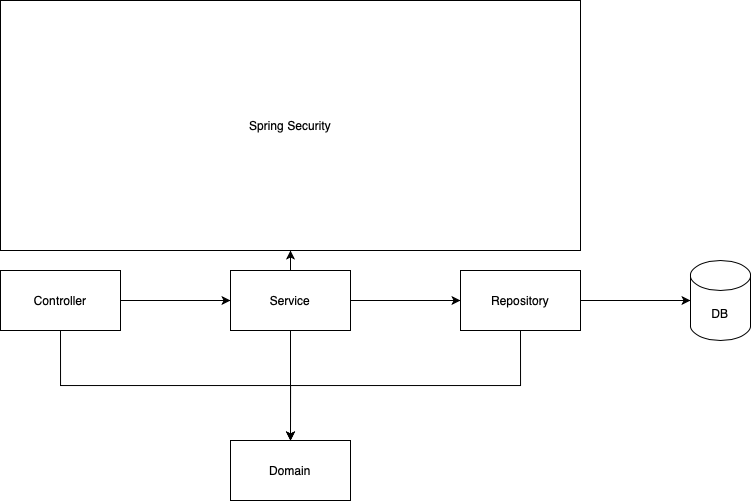

The diagram above was exported from draw.io. Its source (the exported page's mxGraphModel, read from the mxfile embedded in the PNG):
<mxGraphModel dx="1141" dy="598" grid="1" gridSize="10" guides="1" tooltips="1" connect="1" arrows="1" fold="1" page="1" pageScale="1" pageWidth="827" pageHeight="1169" math="0" shadow="0">
  <root>
    <mxCell id="0" />
    <mxCell id="1" parent="0" />
    <mxCell id="5Un9l0opKRoysUbxUL7W-4" style="edgeStyle=orthogonalEdgeStyle;rounded=0;orthogonalLoop=1;jettySize=auto;html=1;exitX=0.5;exitY=1;exitDx=0;exitDy=0;entryX=0.5;entryY=0;entryDx=0;entryDy=0;" edge="1" parent="1" source="77MzquPQl56rsOqHA8lq-1" target="77MzquPQl56rsOqHA8lq-4">
      <mxGeometry relative="1" as="geometry" />
    </mxCell>
    <mxCell id="77MzquPQl56rsOqHA8lq-1" value="Controller" style="rounded=0;whiteSpace=wrap;html=1;" parent="1" vertex="1">
      <mxGeometry x="50" y="390" width="120" height="60" as="geometry" />
    </mxCell>
    <mxCell id="5Un9l0opKRoysUbxUL7W-2" style="edgeStyle=orthogonalEdgeStyle;rounded=0;orthogonalLoop=1;jettySize=auto;html=1;exitX=1;exitY=0.5;exitDx=0;exitDy=0;entryX=0;entryY=0.5;entryDx=0;entryDy=0;" edge="1" parent="1" source="77MzquPQl56rsOqHA8lq-2" target="77MzquPQl56rsOqHA8lq-3">
      <mxGeometry relative="1" as="geometry" />
    </mxCell>
    <mxCell id="5Un9l0opKRoysUbxUL7W-5" style="edgeStyle=orthogonalEdgeStyle;rounded=0;orthogonalLoop=1;jettySize=auto;html=1;exitX=0.5;exitY=1;exitDx=0;exitDy=0;entryX=0.5;entryY=0;entryDx=0;entryDy=0;" edge="1" parent="1" source="77MzquPQl56rsOqHA8lq-2" target="77MzquPQl56rsOqHA8lq-4">
      <mxGeometry relative="1" as="geometry" />
    </mxCell>
    <mxCell id="77MzquPQl56rsOqHA8lq-2" value="Service" style="rounded=0;whiteSpace=wrap;html=1;" parent="1" vertex="1">
      <mxGeometry x="280" y="390" width="120" height="60" as="geometry" />
    </mxCell>
    <mxCell id="5Un9l0opKRoysUbxUL7W-3" style="edgeStyle=orthogonalEdgeStyle;rounded=0;orthogonalLoop=1;jettySize=auto;html=1;exitX=1;exitY=0.5;exitDx=0;exitDy=0;" edge="1" parent="1" source="77MzquPQl56rsOqHA8lq-3" target="77MzquPQl56rsOqHA8lq-5">
      <mxGeometry relative="1" as="geometry" />
    </mxCell>
    <mxCell id="5Un9l0opKRoysUbxUL7W-6" style="edgeStyle=orthogonalEdgeStyle;rounded=0;orthogonalLoop=1;jettySize=auto;html=1;exitX=0.5;exitY=1;exitDx=0;exitDy=0;entryX=0.5;entryY=0;entryDx=0;entryDy=0;" edge="1" parent="1" source="77MzquPQl56rsOqHA8lq-3" target="77MzquPQl56rsOqHA8lq-4">
      <mxGeometry relative="1" as="geometry" />
    </mxCell>
    <mxCell id="77MzquPQl56rsOqHA8lq-3" value="Repository" style="rounded=0;whiteSpace=wrap;html=1;" parent="1" vertex="1">
      <mxGeometry x="510" y="390" width="120" height="60" as="geometry" />
    </mxCell>
    <mxCell id="77MzquPQl56rsOqHA8lq-4" value="Domain" style="rounded=0;whiteSpace=wrap;html=1;" parent="1" vertex="1">
      <mxGeometry x="280" y="560" width="120" height="60" as="geometry" />
    </mxCell>
    <mxCell id="77MzquPQl56rsOqHA8lq-5" value="DB" style="shape=cylinder3;whiteSpace=wrap;html=1;boundedLbl=1;backgroundOutline=1;size=15;" parent="1" vertex="1">
      <mxGeometry x="740" y="380" width="60" height="80" as="geometry" />
    </mxCell>
    <mxCell id="5Un9l0opKRoysUbxUL7W-1" value="" style="endArrow=classic;html=1;exitX=1;exitY=0.5;exitDx=0;exitDy=0;" edge="1" parent="1" source="77MzquPQl56rsOqHA8lq-1" target="77MzquPQl56rsOqHA8lq-2">
      <mxGeometry width="50" height="50" relative="1" as="geometry">
        <mxPoint x="370" y="490" as="sourcePoint" />
        <mxPoint x="420" y="440" as="targetPoint" />
      </mxGeometry>
    </mxCell>
    <mxCell id="5Un9l0opKRoysUbxUL7W-7" value="Spring Security" style="rounded=0;whiteSpace=wrap;html=1;" vertex="1" parent="1">
      <mxGeometry x="50" y="120" width="580" height="250" as="geometry" />
    </mxCell>
    <mxCell id="5Un9l0opKRoysUbxUL7W-8" value="" style="endArrow=classic;html=1;exitX=0.5;exitY=0;exitDx=0;exitDy=0;entryX=0.5;entryY=1;entryDx=0;entryDy=0;" edge="1" parent="1" source="77MzquPQl56rsOqHA8lq-2" target="5Un9l0opKRoysUbxUL7W-7">
      <mxGeometry width="50" height="50" relative="1" as="geometry">
        <mxPoint x="360" y="410" as="sourcePoint" />
        <mxPoint x="410" y="360" as="targetPoint" />
      </mxGeometry>
    </mxCell>
  </root>
</mxGraphModel>